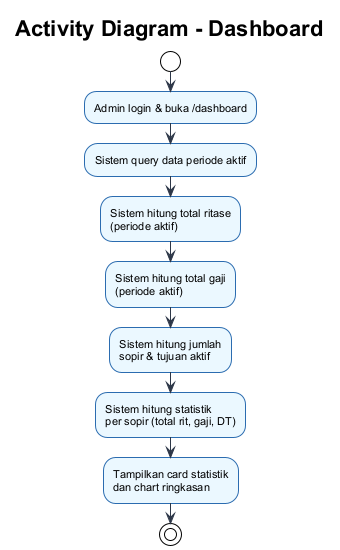

The diagram above was rendered by PlantUML. Its source (embedded in the PNG):
@startuml
!theme plain
skinparam backgroundColor #ffffff
skinparam defaultFontSize 11
skinparam defaultFontName Arial
skinparam activityBorderColor #2b6cb0
skinparam activityBackgroundColor #ebf8ff
skinparam arrowColor #2d3748

title **Activity Diagram - Dashboard**

start
:Admin login & buka /dashboard;
:Sistem query data periode aktif;
:Sistem hitung total ritase\n(periode aktif);
:Sistem hitung total gaji\n(periode aktif);
:Sistem hitung jumlah\nsopir & tujuan aktif;
:Sistem hitung statistik\nper sopir (total rit, gaji, DT);
:Tampilkan card statistik\ndan chart ringkasan;
stop

@enduml